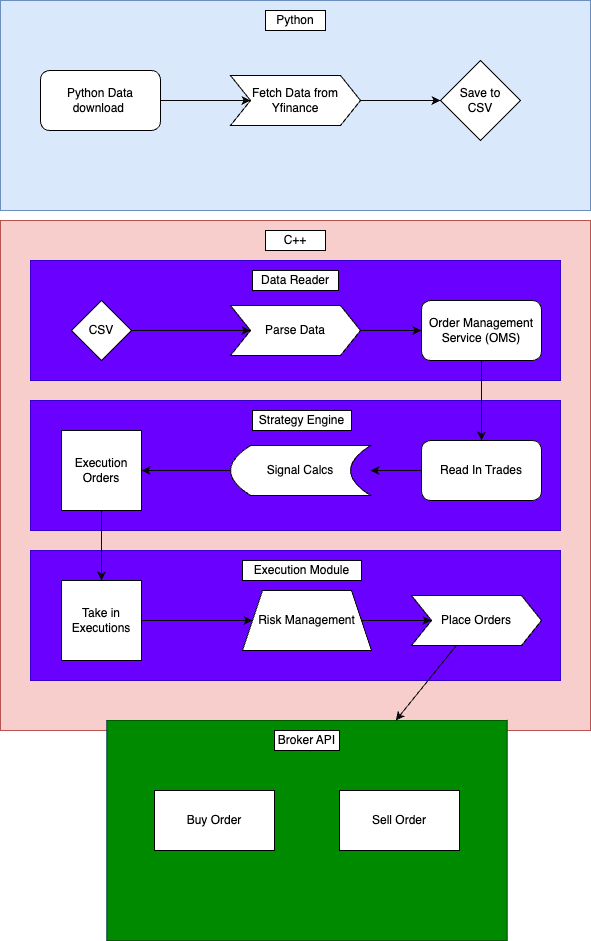

The diagram above was exported from draw.io. Its source (the exported page's mxGraphModel, read from the mxfile embedded in the PNG):
<mxGraphModel dx="904" dy="599" grid="1" gridSize="10" guides="1" tooltips="1" connect="1" arrows="1" fold="1" page="1" pageScale="1" pageWidth="827" pageHeight="1169" math="0" shadow="0">
  <root>
    <mxCell id="0" />
    <mxCell id="1" parent="0" />
    <mxCell id="12" value="" style="rounded=0;whiteSpace=wrap;html=1;fillColor=#f8cecc;strokeColor=#b85450;" vertex="1" parent="1">
      <mxGeometry x="119" y="320" width="590" height="510" as="geometry" />
    </mxCell>
    <mxCell id="36" value="" style="rounded=0;whiteSpace=wrap;html=1;fillColor=#6a00ff;strokeColor=#3700CC;fontColor=#ffffff;" vertex="1" parent="1">
      <mxGeometry x="149" y="650" width="530" height="130" as="geometry" />
    </mxCell>
    <mxCell id="35" value="" style="rounded=0;whiteSpace=wrap;html=1;fillColor=#6a00ff;strokeColor=#3700CC;fontColor=#ffffff;" vertex="1" parent="1">
      <mxGeometry x="149" y="500" width="530" height="130" as="geometry" />
    </mxCell>
    <mxCell id="32" value="" style="rounded=0;whiteSpace=wrap;html=1;fillColor=#6a00ff;strokeColor=#3700CC;fontColor=#ffffff;" vertex="1" parent="1">
      <mxGeometry x="149" y="360" width="530" height="120" as="geometry" />
    </mxCell>
    <mxCell id="18" value="C++" style="rounded=0;whiteSpace=wrap;html=1;" vertex="1" parent="1">
      <mxGeometry x="384" y="330" width="60" height="20" as="geometry" />
    </mxCell>
    <mxCell id="22" value="" style="edgeStyle=none;html=1;strokeColor=#080808;" edge="1" parent="1" source="19" target="21">
      <mxGeometry relative="1" as="geometry" />
    </mxCell>
    <mxCell id="19" value="CSV" style="rhombus;whiteSpace=wrap;html=1;" vertex="1" parent="1">
      <mxGeometry x="190" y="400" width="60" height="60" as="geometry" />
    </mxCell>
    <mxCell id="25" value="" style="edgeStyle=none;html=1;" edge="1" parent="1" source="21" target="23">
      <mxGeometry relative="1" as="geometry" />
    </mxCell>
    <mxCell id="66" value="" style="edgeStyle=none;html=1;strokeColor=#080808;" edge="1" parent="1" source="21" target="23">
      <mxGeometry relative="1" as="geometry" />
    </mxCell>
    <mxCell id="21" value="Parse Data" style="shape=step;perimeter=stepPerimeter;whiteSpace=wrap;html=1;fixedSize=1;" vertex="1" parent="1">
      <mxGeometry x="349" y="405" width="130" height="50" as="geometry" />
    </mxCell>
    <mxCell id="47" value="" style="edgeStyle=none;html=1;strokeColor=#080808;" edge="1" parent="1" source="23" target="39">
      <mxGeometry relative="1" as="geometry" />
    </mxCell>
    <mxCell id="23" value="Order Management Service (OMS)" style="rounded=1;whiteSpace=wrap;html=1;" vertex="1" parent="1">
      <mxGeometry x="540" y="400" width="120" height="60" as="geometry" />
    </mxCell>
    <mxCell id="28" value="" style="group;fillColor=#0050ef;fontColor=#ffffff;strokeColor=#001DBC;" vertex="1" connectable="0" parent="1">
      <mxGeometry x="225.5" y="820" width="400" height="220" as="geometry" />
    </mxCell>
    <mxCell id="26" value="" style="rounded=0;whiteSpace=wrap;html=1;fillColor=#008a00;fontColor=#ffffff;strokeColor=#005700;" vertex="1" parent="28">
      <mxGeometry width="400" height="220" as="geometry" />
    </mxCell>
    <mxCell id="27" value="Broker API" style="rounded=0;whiteSpace=wrap;html=1;" vertex="1" parent="28">
      <mxGeometry x="167.5" y="10" width="65" height="20" as="geometry" />
    </mxCell>
    <mxCell id="52" value="Buy Order" style="rounded=0;whiteSpace=wrap;html=1;" vertex="1" parent="28">
      <mxGeometry x="47.5" y="70" width="120" height="60" as="geometry" />
    </mxCell>
    <mxCell id="53" value="Sell Order" style="rounded=0;whiteSpace=wrap;html=1;" vertex="1" parent="28">
      <mxGeometry x="232.5" y="70" width="120" height="60" as="geometry" />
    </mxCell>
    <mxCell id="31" value="" style="group;" vertex="1" connectable="0" parent="1">
      <mxGeometry x="119" y="100" width="590" height="210" as="geometry" />
    </mxCell>
    <mxCell id="9" value="" style="rounded=0;whiteSpace=wrap;html=1;fillColor=#dae8fc;strokeColor=#6c8ebf;" vertex="1" parent="31">
      <mxGeometry width="590" height="210" as="geometry" />
    </mxCell>
    <mxCell id="3" value="Python Data download&amp;nbsp;" style="rounded=1;whiteSpace=wrap;html=1;" vertex="1" parent="31">
      <mxGeometry x="40" y="70" width="120" height="60" as="geometry" />
    </mxCell>
    <mxCell id="4" value="Fetch Data from Yfinance" style="shape=step;perimeter=stepPerimeter;whiteSpace=wrap;html=1;fixedSize=1;" vertex="1" parent="31">
      <mxGeometry x="230" y="75" width="130" height="50" as="geometry" />
    </mxCell>
    <mxCell id="6" value="Save to &lt;br&gt;CSV" style="rhombus;whiteSpace=wrap;html=1;" vertex="1" parent="31">
      <mxGeometry x="440" y="60" width="80" height="80" as="geometry" />
    </mxCell>
    <mxCell id="10" value="Python" style="rounded=0;whiteSpace=wrap;html=1;" vertex="1" parent="31">
      <mxGeometry x="265" y="10" width="60" height="20" as="geometry" />
    </mxCell>
    <mxCell id="5" value="" style="edgeStyle=none;html=1;strokeColor=#080808;" edge="1" parent="31" source="3" target="4">
      <mxGeometry relative="1" as="geometry" />
    </mxCell>
    <mxCell id="7" value="" style="edgeStyle=none;html=1;strokeColor=#080808;" edge="1" parent="31" source="4" target="6">
      <mxGeometry relative="1" as="geometry" />
    </mxCell>
    <mxCell id="33" value="Data Reader" style="rounded=0;whiteSpace=wrap;html=1;" vertex="1" parent="1">
      <mxGeometry x="371" y="370" width="86" height="20" as="geometry" />
    </mxCell>
    <mxCell id="37" value="Strategy Engine" style="rounded=0;whiteSpace=wrap;html=1;" vertex="1" parent="1">
      <mxGeometry x="371" y="510" width="99" height="20" as="geometry" />
    </mxCell>
    <mxCell id="38" value="Execution Module" style="rounded=0;whiteSpace=wrap;html=1;" vertex="1" parent="1">
      <mxGeometry x="361" y="660" width="119" height="20" as="geometry" />
    </mxCell>
    <mxCell id="44" value="" style="edgeStyle=none;html=1;strokeColor=#080808;" edge="1" parent="1" source="39" target="42">
      <mxGeometry relative="1" as="geometry" />
    </mxCell>
    <mxCell id="39" value="Read In Trades" style="rounded=1;whiteSpace=wrap;html=1;" vertex="1" parent="1">
      <mxGeometry x="540" y="540" width="120" height="60" as="geometry" />
    </mxCell>
    <mxCell id="46" value="" style="edgeStyle=none;html=1;strokeColor=#080808;" edge="1" parent="1" source="42" target="45">
      <mxGeometry relative="1" as="geometry" />
    </mxCell>
    <mxCell id="42" value="Signal Calcs" style="shape=dataStorage;whiteSpace=wrap;html=1;fixedSize=1;" vertex="1" parent="1">
      <mxGeometry x="349" y="545" width="140" height="50" as="geometry" />
    </mxCell>
    <mxCell id="54" value="" style="edgeStyle=none;html=1;strokeColor=#080808;" edge="1" parent="1" source="45" target="48">
      <mxGeometry relative="1" as="geometry" />
    </mxCell>
    <mxCell id="45" value="Execution Orders" style="whiteSpace=wrap;html=1;aspect=fixed;" vertex="1" parent="1">
      <mxGeometry x="180" y="530" width="80" height="80" as="geometry" />
    </mxCell>
    <mxCell id="56" value="" style="edgeStyle=none;html=1;strokeColor=#080808;" edge="1" parent="1" source="48" target="55">
      <mxGeometry relative="1" as="geometry" />
    </mxCell>
    <mxCell id="48" value="Take in Executions" style="whiteSpace=wrap;html=1;aspect=fixed;" vertex="1" parent="1">
      <mxGeometry x="180" y="680" width="80" height="80" as="geometry" />
    </mxCell>
    <mxCell id="65" value="" style="edgeStyle=none;html=1;strokeColor=#080808;" edge="1" parent="1" source="50" target="26">
      <mxGeometry relative="1" as="geometry" />
    </mxCell>
    <mxCell id="50" value="Place Orders" style="shape=step;perimeter=stepPerimeter;whiteSpace=wrap;html=1;fixedSize=1;" vertex="1" parent="1">
      <mxGeometry x="530" y="695" width="130" height="50" as="geometry" />
    </mxCell>
    <mxCell id="57" value="" style="edgeStyle=none;html=1;strokeColor=#080808;" edge="1" parent="1" source="55" target="50">
      <mxGeometry relative="1" as="geometry" />
    </mxCell>
    <mxCell id="55" value="Risk Management" style="shape=trapezoid;perimeter=trapezoidPerimeter;whiteSpace=wrap;html=1;fixedSize=1;" vertex="1" parent="1">
      <mxGeometry x="361" y="690" width="129" height="60" as="geometry" />
    </mxCell>
  </root>
</mxGraphModel>